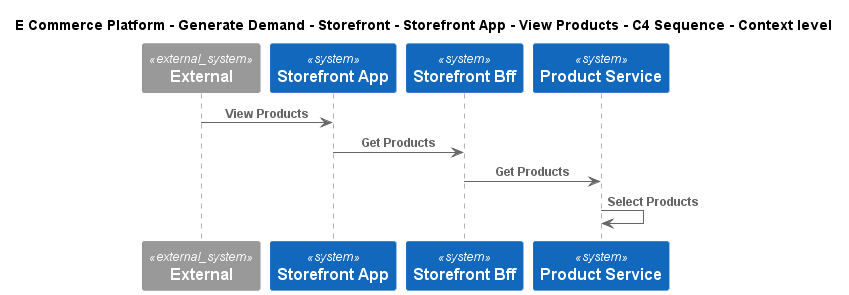

The diagram above was rendered by PlantUML. Its source (embedded in the PNG):
@startuml
!include ..\..\..\..\..\..\..\.c4s\C4_Sequence.puml
SHOW_FOOT_BOXES()

title E Commerce Platform - Generate Demand - Storefront - Storefront App - View Products - C4 Sequence - Context level

System_Ext(C4InterFlow.SoftwareSystems.ExternalSystem, "External", "")
System(ECommercePlatform.GenerateDemand.Storefront.SoftwareSystems.StorefrontApp, "Storefront App", "")
System(ECommercePlatform.GenerateDemand.Storefront.SoftwareSystems.StorefrontBff, "Storefront Bff", "")
System(ECommercePlatform.CreateProduct.ProductInformationManagement.SoftwareSystems.ProductService, "Product Service", "")

Rel(C4InterFlow.SoftwareSystems.ExternalSystem, ECommercePlatform.GenerateDemand.Storefront.SoftwareSystems.StorefrontApp, "View Products")
Rel(ECommercePlatform.GenerateDemand.Storefront.SoftwareSystems.StorefrontApp, ECommercePlatform.GenerateDemand.Storefront.SoftwareSystems.StorefrontBff, "Get Products")
Rel(ECommercePlatform.GenerateDemand.Storefront.SoftwareSystems.StorefrontBff, ECommercePlatform.CreateProduct.ProductInformationManagement.SoftwareSystems.ProductService, "Get Products")
Rel(ECommercePlatform.CreateProduct.ProductInformationManagement.SoftwareSystems.ProductService, ECommercePlatform.CreateProduct.ProductInformationManagement.SoftwareSystems.ProductService, "Select Products")


@enduml